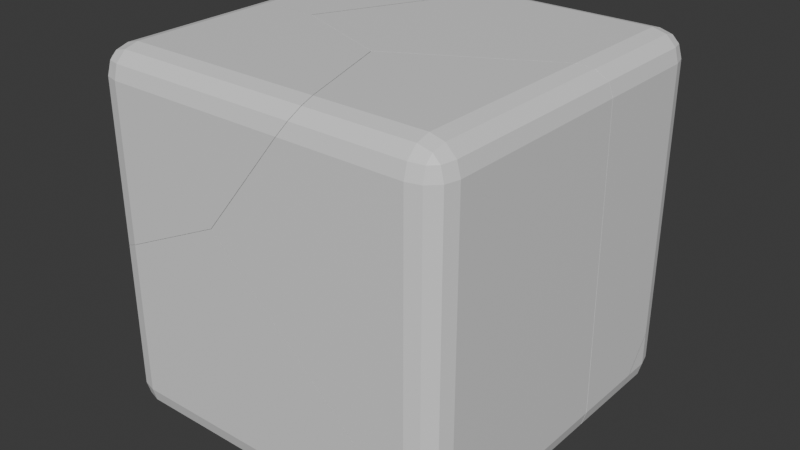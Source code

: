 # Source: box_broken.blend  (saved by Blender 4.1.23; exported with 4.5.12 LTS)
import bpy
from mathutils import Matrix  # noqa: F401  (used for matrix-valued properties, if any)

bpy.ops.wm.read_factory_settings(use_empty=True)
scene = bpy.context.scene
scene.name = 'Scene'

# ---- collections
col_collection = bpy.data.collections.new('Collection'); scene.collection.children.link(col_collection)

# ---- materials (node trees are filled in below, after node groups)
mat_material = bpy.data.materials.new('Material')
mat_material.alpha_threshold = 0.0
mat_material.use_transparent_shadow = False
mat_material.roughness = 0.5
mat_material.line_color = (0.0, 0.0, 0.0, 1.0)

# ---- material node trees
mat_material.use_nodes = True; mat_material.node_tree.nodes.clear()
_N = mat_material.node_tree.nodes; _L = mat_material.node_tree.links
n0 = _N.new('ShaderNodeOutputMaterial'); n0.name = 'Material Output'; n0.location = (300, 300)
n1 = _N.new('ShaderNodeBsdfPrincipled'); n1.name = 'Principled BSDF'; n1.location = (10, 300)
n1.inputs[3].default_value = 1.45
_L.new(n1.outputs[0], n0.inputs[0])
n0.is_active_output = True

# ---- world
world_world = bpy.data.worlds.new('World'); scene.world = world_world
world_world.use_nodes = True; world_world.node_tree.nodes.clear()
_N = world_world.node_tree.nodes; _L = world_world.node_tree.links
n0 = _N.new('ShaderNodeOutputWorld'); n0.name = 'World Output'; n0.location = (300, 300)
n1 = _N.new('ShaderNodeBackground'); n1.name = 'Background'; n1.location = (10, 300)
n1.inputs[0].default_value = (0.05088, 0.05088, 0.05088, 1.0)
_L.new(n1.outputs[0], n0.inputs[0])
n0.is_active_output = True
world_world.color = (0.05088, 0.05088, 0.05088)
world_world.use_sun_shadow = False
world_world.sun_shadow_jitter_overblur = 0.0

# ---- meshes
me_cube_cell_008 = bpy.data.meshes.new('Cube_cell.008')
me_cube_cell_008.from_pydata([(0.5433, 0.3761, 0.7935), (0.5433, 0.2261, 0.9435), (0.6933, 0.2261, 0.7935), (0.5433, 0.3561, 0.8684), (0.6182, 0.3561, 0.7935), (0.6151, 0.3366, 0.8652), (0.6182, 0.2261, 0.9234), (0.5433, 0.301, 0.9234), (0.6151, 0.2978, 0.904), (0.6733, 0.301, 0.7935), (0.6733, 0.2261, 0.8684), (0.6538, 0.2978, 0.8652), (-0.761, -1.175, 0.177), (0.2959, -0.5657, -1.057), (0.5433, -0.4277, -1.057), (0.6182, -0.3862, -1.036), (0.6933, -0.3749, 0.764), (0.6733, -0.3564, -0.9814), (0.6933, -0.3465, -0.9065), (0.2439, -0.5946, -1.057), (0.6733, -0.3878, 0.8684), (0.6933, -0.3753, 0.7935), (0.6182, -0.4193, 0.9234), (-1.307, -1.119, -0.08392), (-1.307, -1.095, -0.1443), (-0.04973, -0.6206, -1.057), (0.6733, 0.05633, -0.9814), (0.6182, 0.1023, -1.036), (0.6933, 0.08106, -0.9065), (0.5309, 0.2261, -1.057), (0.5433, 0.2063, -1.057), (0.6933, 0.2261, -0.7146), (0.6733, 0.301, -0.6576), (0.5433, 0.3761, -0.8318), (0.5078, 0.3761, -0.9065), (0.6182, 0.3561, -0.7006), (0.4933, 0.301, -1.036), (0.4848, 0.3561, -0.9814), (0.5433, -0.4613, 0.9435), (-0.2425, -0.8986, 0.9435), (-0.2746, 0.2261, -1.057), (-0.3249, 0.301, -1.036), (-1.287, 0.301, -0.4012), (-1.307, 0.2261, -0.3749), (-1.232, 0.3561, -0.4472), (-0.4228, 0.3561, -0.9814), (-0.5415, 0.3761, -0.9065), (-1.157, 0.3761, -0.5002), (-1.307, -0.6505, 0.6702), (-1.232, 0.3561, 0.5781), (-1.157, 0.3761, 0.605), (-0.4079, 0.2261, 0.9435), (-0.4207, 0.301, 0.9234), (-0.6999, 0.3761, 0.7935), (-0.5279, 0.3561, 0.8684), (-1.307, -0.6085, 0.7372), (-1.307, 0.2261, 0.5727), (-1.287, 0.301, 0.5662), (-0.8338, -0.6655, 0.9435), (0.2959, -0.5657, -1.057), (0.5433, -0.4277, -1.057), (0.6182, -0.3862, -1.036), (0.6733, -0.3564, -0.9814), (0.6933, -0.3749, 0.764), (0.6933, -0.3465, -0.9065), (0.6733, -0.3878, 0.8684), (0.6933, -0.3753, 0.7935), (0.6182, -0.4193, 0.9234), (0.6733, 0.05633, -0.9814), (0.6182, 0.1023, -1.036), (0.6933, 0.08106, -0.9065), (0.5309, 0.2261, -1.057), (0.5433, 0.2063, -1.057), (0.6933, 0.2261, -0.7146), (0.6733, 0.301, -0.6576), (0.5433, 0.3761, -0.8318), (0.5078, 0.3761, -0.9065), (0.6182, 0.3561, -0.7006), (0.4933, 0.301, -1.036), (0.4848, 0.3561, -0.9814), (0.5433, -0.4613, 0.9435), (-0.2425, -0.8986, 0.9435), (-0.04973, -0.6206, -1.057), (-0.2746, 0.2261, -1.057), (-1.307, -1.095, -0.1443), (-1.307, 0.2261, -0.3749), (-1.287, 0.301, -0.4012), (-1.232, 0.3561, -0.4472), (-0.3249, 0.301, -1.036), (-0.4228, 0.3561, -0.9814), (-0.5415, 0.3761, -0.9065), (-1.287, 0.301, 0.5662), (-1.232, 0.3561, 0.5781), (-1.157, 0.3761, 0.605), (-0.4079, 0.2261, 0.9435), (-0.4207, 0.301, 0.9234), (-0.5279, 0.3561, 0.8684), (-1.307, -0.6505, 0.6702), (-1.307, -0.6085, 0.7372), (-1.307, 0.2261, 0.5727), (-1.307, -1.119, -0.08392), (0.2439, -0.5946, -1.057), (-0.6999, 0.3761, 0.7935), (-0.8338, -0.6655, 0.9435), (-1.157, 0.3761, -0.5002)], [], [(63, 59, 60, 61, 62, 64), (82, 101, 12, 100, 84), (103, 98, 97, 12, 81), (71, 36, 37, 76, 75, 77, 74, 73, 70, 26, 69, 72), (87, 104, 90, 45, 41, 83, 82, 84, 85, 86), (97, 100, 12), (81, 12, 101, 59, 63, 66, 65, 67, 80), (14, 13, 19, 25, 40, 29, 30), (23, 48, 55, 99, 43, 24), (39, 38, 1, 94, 58), (31, 2, 21, 16, 18, 28), (0, 3, 5, 4), (3, 7, 8, 5), (1, 6, 8, 7), (6, 10, 11, 8), (2, 9, 11, 10), (9, 4, 5, 11), (5, 8, 11), (88, 78, 29, 40), (89, 79, 78, 88), (46, 34, 79, 89), (32, 9, 2, 31), (35, 4, 9, 32), (33, 0, 4, 35), (47, 44, 92, 93), (44, 42, 91, 92), (42, 43, 99, 91), (22, 6, 1, 38), (20, 10, 6, 22), (21, 2, 10, 20), (94, 1, 7, 95), (95, 7, 3, 96), (96, 3, 0, 102), (15, 14, 30, 27), (17, 15, 27, 68), (18, 17, 68, 28), (0, 33, 34, 46, 47, 93, 102), (56, 98, 103, 51, 52, 54, 53, 50, 49, 57)])
_k = set([(13, 14), (13, 19), (14, 15), (15, 17), (16, 18), (16, 21), (17, 18), (19, 25), (20, 21), (20, 22), (22, 38), (23, 24), (23, 48), (24, 43), (25, 40), (26, 69), (26, 70), (27, 30), (27, 68), (28, 31), (28, 68), (29, 30), (29, 78), (31, 32), (32, 35), (33, 34), (33, 35), (34, 79), (36, 37), (36, 71), (37, 76), (38, 39), (39, 58), (40, 88), (41, 45), (41, 83), (42, 43), (42, 44), (44, 47), (45, 90), (46, 47), (46, 89), (48, 55), (49, 50), (49, 57), (50, 53), (51, 52), (51, 103), (52, 54), (53, 54), (55, 99), (56, 57), (56, 98), (58, 94), (59, 60), (59, 101), (60, 61), (61, 62), (62, 64), (63, 64), (63, 66), (65, 66), (65, 67), (67, 80), (69, 72), (70, 73), (71, 72), (73, 74), (74, 77), (75, 76), (75, 77), (78, 79), (80, 81), (81, 103), (82, 83), (82, 101), (84, 85), (84, 100), (85, 86), (86, 87), (87, 104), (88, 89), (90, 104), (91, 92), (91, 99), (92, 93), (93, 102), (94, 95), (95, 96), (96, 102), (97, 98), (97, 100)])
me_cube_cell_008.attributes.new('sharp_edge', 'BOOLEAN', 'EDGE').data.foreach_set('value', [ (min(e.vertices), max(e.vertices)) in _k for e in me_cube_cell_008.edges])
_uv = me_cube_cell_008.uv_layers.new(name='UVMap')
_uv.uv.foreach_set('vector', [0.1093, 0.0, 0.9761, 0.0, 0.9761, 0.5396, 0.9665, 0.6934, 0.9403, 0.7872, 0.9046, 0.7953, 0.9503, 0.0, 0.9608, 0.9608, 0.0, 0.0, 0.9159, 0.0, 0.03645, 0.0, 0.8196, 0.8196, 0.07835, 0.07835, 1.0, 0.0839, 1.0, 1.0, 0.06102, 0.06102, 0.4132, 0.3474, 0.3094, 0.2173, 0.286, 0.1216, 0.3497, 0.08676, 0.448, 0.08668, 0.6551, 0.1214, 0.8074, 0.2169, 0.8627, 0.3471, 0.8625, 0.5991, 0.807, 0.6421, 0.6548, 0.5624, 0.4477, 0.3818, 0.9544, 0.1131, 0.9674, 0.1809, 0.9674, 0.7375, 0.9544, 0.8449, 0.9837, 0.9132, 0.88, 0.8296, 0.04971, 0.0, 0.9636, 0.0, 0.87, 0.04519, 0.9186, 0.06331, 0.0839, 0.0839, 1.0, 0.08414, 1.0, 1.0, 0.06102, 0.0, 1.0, 0.0, 1.0, 0.9608, 0.9761, 0.9761, 0.1093, 0.1093, 0.09822, 0.09337, 0.07933, 0.04704, 0.08403, 0.001162, 0.8867, 0.8254, 0.3563, 0.6005, 0.3253, 0.6177, 0.3188, 0.6213, 0.2821, 0.6246, 0.254, 0.5188, 0.3547, 0.5188, 0.3563, 0.5212, 0.4966, 0.0631, 0.5908, 0.1217, 0.5992, 0.1269, 0.5787, 0.2313, 0.4602, 0.2313, 0.489, 0.0661, 0.742, 0.6593, 0.6438, 0.6047, 0.6438, 0.5188, 0.7627, 0.5188, 0.8159, 0.6302, 0.4177, 0.5188, 0.6063, 0.5188, 0.6063, 0.5939, 0.6026, 0.5939, 0.3938, 0.5903, 0.3938, 0.5369, 0.6063, 0.4813, 0.6156, 0.4813, 0.6152, 0.4902, 0.6062, 0.4906, 0.6156, 0.4813, 0.625, 0.4812, 0.625, 0.4902, 0.6152, 0.4902, 0.6438, 0.5188, 0.6344, 0.5188, 0.6348, 0.5, 0.6438, 0.5, 0.6344, 0.5188, 0.6156, 0.5187, 0.6152, 0.5098, 0.6348, 0.5, 0.6063, 0.5188, 0.6062, 0.5094, 0.6152, 0.5098, 0.6156, 0.5187, 0.6062, 0.5094, 0.6062, 0.4906, 0.6152, 0.4902, 0.6152, 0.5098, 0.6152, 0.4902, 0.625, 0.4902, 0.6152, 0.4951, 0.2477, 0.5094, 0.35, 0.5094, 0.3547, 0.5188, 0.254, 0.5188, 0.2355, 0.5, 0.3489, 0.5, 0.35, 0.5094, 0.2477, 0.5094, 0.3938, 0.3456, 0.3938, 0.4768, 0.375, 0.4739, 0.375, 0.3605, 0.4249, 0.5094, 0.6062, 0.5094, 0.6063, 0.5188, 0.4177, 0.5188, 0.4195, 0.4906, 0.6062, 0.4906, 0.6062, 0.5094, 0.4249, 0.5094, 0.4031, 0.4813, 0.6063, 0.4813, 0.6062, 0.4906, 0.4195, 0.4906, 0.4445, 0.2688, 0.4512, 0.2594, 0.5793, 0.2594, 0.5827, 0.2688, 0.4512, 0.2594, 0.4569, 0.2406, 0.5778, 0.2406, 0.5793, 0.2594, 0.4569, 0.2406, 0.4602, 0.2313, 0.5787, 0.2313, 0.5778, 0.2406, 0.6344, 0.5994, 0.6344, 0.5188, 0.6438, 0.5188, 0.6438, 0.6047, 0.6156, 0.5955, 0.6156, 0.5187, 0.6344, 0.5188, 0.6344, 0.5994, 0.6063, 0.5939, 0.6063, 0.5188, 0.6156, 0.5187, 0.6156, 0.5955, 0.7627, 0.5188, 0.6438, 0.5188, 0.6438, 0.5, 0.7643, 0.5, 0.625, 0.3607, 0.625, 0.4812, 0.6156, 0.4813, 0.6156, 0.3473, 0.6156, 0.3473, 0.6156, 0.4813, 0.6063, 0.4813, 0.6063, 0.3259, 0.3656, 0.5953, 0.3563, 0.6005, 0.3563, 0.5212, 0.3656, 0.5342, 0.3844, 0.5916, 0.3656, 0.5953, 0.3656, 0.5342, 0.3844, 0.54, 0.3938, 0.5903, 0.3844, 0.5916, 0.3844, 0.54, 0.3938, 0.5369, 0.6063, 0.4813, 0.4031, 0.4813, 0.3938, 0.4768, 0.3938, 0.3456, 0.4445, 0.2688, 0.5827, 0.2688, 0.6063, 0.3259, 0.1889, 0.07874, 1.0, 0.07835, 1.0, 0.8196, 0.8959, 0.7146, 0.8542, 0.7407, 0.7398, 0.6761, 0.5841, 0.5385, 0.1924, 0.1468, 0.1364, 0.07262, 0.1138, 0.1102])
me_cube_cell_008.materials.append(mat_material)
me_cube_cell_008.update()
me_cube_cell_009 = bpy.data.meshes.new('Cube_cell.009')
me_cube_cell_009.from_pydata([(-0.05738, -0.04507, -0.1156), (-0.05738, 0.1049, 0.03441), (0.09262, -0.04507, 0.03441), (-0.05738, 0.02983, -0.09555), (0.01752, -0.04507, -0.09555), (0.01435, 0.02666, -0.07608), (0.01752, 0.08489, 0.03441), (-0.05738, 0.08489, -0.04049), (0.01435, 0.06542, -0.03732), (0.07258, -0.04507, -0.04049), (0.07258, 0.02983, 0.03441), (0.05311, 0.02666, -0.03732), (0.07258, -0.2106, -0.04049), (0.01752, -0.1647, -0.09555), (0.09262, -0.1858, 0.03441), (-0.0673, -0.04507, -0.1156), (-0.05738, -0.06084, -0.1156), (0.09262, -0.04507, 0.2203), (0.07258, 0.02983, 0.2772), (-0.05738, 0.1049, 0.1034), (-0.09025, 0.1049, 0.03441), (0.01752, 0.08489, 0.2343), (-0.1049, 0.02983, -0.09555), (-0.1133, 0.08489, -0.04049), (-0.05738, 0.1049, 0.1034), (0.01752, 0.08489, 0.2343), (0.07258, -0.2106, -0.04049), (0.01752, -0.1647, -0.09555), (0.09262, -0.1858, 0.03441), (-0.0673, -0.04507, -0.1156), (-0.05738, -0.06084, -0.1156), (0.09262, -0.04507, 0.2203), (0.07258, 0.02983, 0.2772), (-0.09025, 0.1049, 0.03441), (-0.1049, 0.02983, -0.09555), (-0.1133, 0.08489, -0.04049)], [], [(34, 15, 30, 27, 12, 28, 31, 32, 25, 24, 33, 35), (16, 29, 0), (14, 2, 17), (0, 3, 5, 4), (3, 7, 8, 5), (1, 6, 8, 7), (6, 10, 11, 8), (2, 9, 11, 10), (9, 4, 5, 11), (8, 11, 5), (22, 3, 0, 29), (23, 7, 3, 22), (20, 1, 7, 23), (17, 2, 10, 18), (10, 6, 21, 18), (6, 1, 19, 21), (4, 13, 16, 0), (9, 26, 13, 4), (9, 2, 14, 26), (1, 20, 19)])
_k = set([(12, 27), (12, 28), (13, 16), (13, 26), (14, 17), (14, 26), (15, 30), (15, 34), (16, 29), (17, 18), (18, 21), (19, 20), (19, 21), (20, 23), (22, 23), (22, 29), (24, 25), (24, 33), (25, 32), (27, 30), (28, 31), (31, 32), (33, 35), (34, 35)])
me_cube_cell_009.attributes.new('sharp_edge', 'BOOLEAN', 'EDGE').data.foreach_set('value', [ (min(e.vertices), max(e.vertices)) in _k for e in me_cube_cell_009.edges])
_uv = me_cube_cell_009.uv_layers.new(name='UVMap')
_uv.uv.foreach_set('vector', [0.9067, 0.2192, 0.9332, 0.3501, 0.9332, 0.3777, 0.9067, 0.5592, 0.8338, 0.6393, 0.7347, 0.5959, 0.4888, 0.3501, 0.4135, 0.2193, 0.4702, 0.1231, 0.6434, 0.08804, 0.7347, 0.08803, 0.8338, 0.123, 0.3563, 0.5207, 0.355, 0.5188, 0.3563, 0.5188, 0.3938, 0.5363, 0.3938, 0.5188, 0.417, 0.5188, 0.3563, 0.5188, 0.3562, 0.5094, 0.3652, 0.5098, 0.3656, 0.5187, 0.3562, 0.5094, 0.3563, 0.5, 0.3652, 0.5, 0.3652, 0.5098, 0.3938, 0.4813, 0.3938, 0.4906, 0.375, 0.4902, 0.375, 0.4812, 0.3938, 0.4906, 0.3937, 0.5094, 0.3848, 0.5098, 0.375, 0.4902, 0.3938, 0.5188, 0.3844, 0.5188, 0.3848, 0.5098, 0.3937, 0.5094, 0.3844, 0.5188, 0.3656, 0.5187, 0.3652, 0.5098, 0.3848, 0.5098, 0.3652, 0.5, 0.3701, 0.5098, 0.3652, 0.5098, 0.3503, 0.5094, 0.3562, 0.5094, 0.3563, 0.5188, 0.355, 0.5188, 0.3493, 0.5, 0.3563, 0.5, 0.3562, 0.5094, 0.3503, 0.5094, 0.3938, 0.4771, 0.3938, 0.4813, 0.375, 0.4812, 0.375, 0.4743, 0.417, 0.5188, 0.3938, 0.5188, 0.3937, 0.5094, 0.4241, 0.5094, 0.3937, 0.5094, 0.3938, 0.4906, 0.4187, 0.4906, 0.4241, 0.5094, 0.3938, 0.4906, 0.3938, 0.4813, 0.4024, 0.4813, 0.4187, 0.4906, 0.3656, 0.5187, 0.3656, 0.5337, 0.3563, 0.5207, 0.3563, 0.5188, 0.3844, 0.5188, 0.3844, 0.5394, 0.3656, 0.5337, 0.3656, 0.5187, 0.3844, 0.5188, 0.3938, 0.5188, 0.3937, 0.5363, 0.3844, 0.5394, 0.3938, 0.4813, 0.3938, 0.4771, 0.4024, 0.4813])
me_cube_cell_009.materials.append(mat_material)
me_cube_cell_009.update()
me_cube_cell_001 = bpy.data.meshes.new('Cube_cell.001')
me_cube_cell_001.from_pydata([(-1.206, 0.08742, 0.1459), (0.2466, -0.2101, 0.762), (0.09664, -0.2101, 0.912), (0.09664, -0.3601, 0.762), (0.2266, -0.2101, 0.8369), (0.2266, -0.285, 0.762), (0.2071, -0.2818, 0.8337), (0.09664, -0.285, 0.892), (0.1715, -0.2101, 0.892), (0.1684, -0.2818, 0.8725), (0.1715, -0.3401, 0.762), (0.09664, -0.3401, 0.8369), (0.1684, -0.3206, 0.8337), (0.2466, -0.2101, -0.938), (0.2266, -0.285, -0.938), (0.2266, -0.2101, -1.013), (0.1715, -0.3401, -0.9159), (0.1868, -0.3248, -0.938), (0.09664, -0.3601, -0.8359), (-0.7605, -0.3601, -0.03882), (0.2011, -0.1555, -1.038), (0.2139, -0.2829, -0.9847), (0.2155, -0.2667, -0.9946), (0.2156, -0.2101, -1.024), (0.2187, -0.2393, -1.012), (-1.016, -0.3601, 0.1991), (-0.1998, 0.6681, -1.088), (0.09664, 0.1305, -1.088), (0.1715, -0.0444, -1.068), (0.09664, 0.8332, -1.088), (0.1715, 0.8745, -1.068), (0.2266, 0.9043, -1.013), (0.2466, 0.9143, -0.938), (0.2266, 0.8745, 0.8369), (0.2466, 0.8868, 0.762), (0.1693, 0.8416, 0.8926), (0.09664, 0.8008, 0.912), (-0.6873, 0.3635, 0.912), (-0.4897, -0.285, 0.892), (-0.4984, -0.2101, 0.912), (-0.5684, -0.3601, 0.762), (-0.5154, -0.3401, 0.8369), (0.09664, 0.8008, 0.912), (-0.6873, 0.3635, 0.912), (0.1715, -0.3401, -0.9159), (0.1868, -0.3248, -0.938), (0.09664, -0.3601, -0.8359), (-0.7605, -0.3601, -0.03882), (0.2139, -0.2829, -0.9847), (0.2155, -0.2667, -0.9946), (0.2011, -0.1555, -1.038), (0.2156, -0.2101, -1.024), (0.2187, -0.2393, -1.012), (-1.016, -0.3601, 0.1991), (-0.1998, 0.6681, -1.088), (0.09664, 0.1305, -1.088), (0.1715, -0.0444, -1.068), (0.2266, 0.8745, 0.8369), (0.1693, 0.8416, 0.8926), (0.09664, 0.8332, -1.088), (0.1715, 0.8745, -1.068), (0.2266, 0.9043, -1.013), (0.2466, 0.9143, -0.938), (0.2466, 0.8868, 0.762), (-0.4897, -0.285, 0.892), (-0.4984, -0.2101, 0.912), (-0.5684, -0.3601, 0.762), (-0.5154, -0.3401, 0.8369)], [], [(46, 47, 50, 51, 52, 49, 48, 45, 16), (67, 64, 65, 43, 0, 53, 66), (58, 0, 43, 42), (58, 57, 63, 62, 61, 60, 59, 26, 0), (55, 54, 29), (25, 19, 18, 3, 40), (37, 39, 2, 36), (34, 1, 13, 32), (1, 4, 6, 5), (4, 8, 9, 6), (2, 7, 9, 8), (7, 11, 12, 9), (3, 10, 12, 11), (10, 5, 6, 12), (6, 9, 12), (24, 15, 13, 14, 21, 22), (21, 14, 17), (23, 15, 24), (44, 10, 3, 18), (17, 14, 5, 10, 44), (5, 14, 13, 1), (38, 7, 2, 39), (38, 41, 11, 7), (3, 11, 41, 40), (36, 2, 8, 35), (35, 8, 4, 33), (4, 1, 34, 33), (56, 55, 29, 30), (15, 23, 20, 56, 30, 31), (32, 13, 15, 31), (28, 50, 47, 53, 0, 26, 27)])
_k = set([(16, 45), (16, 46), (17, 21), (17, 44), (18, 19), (18, 44), (19, 25), (20, 23), (20, 56), (21, 22), (22, 24), (23, 24), (25, 40), (26, 27), (26, 59), (27, 28), (28, 50), (29, 30), (29, 54), (30, 31), (31, 32), (32, 34), (33, 34), (33, 35), (35, 36), (36, 37), (37, 39), (38, 39), (38, 41), (40, 41), (42, 43), (42, 58), (43, 65), (45, 48), (46, 47), (47, 53), (48, 49), (49, 52), (50, 51), (51, 52), (53, 66), (54, 55), (55, 56), (57, 58), (57, 63), (59, 60), (60, 61), (61, 62), (62, 63), (64, 65), (64, 67), (66, 67)])
me_cube_cell_001.attributes.new('sharp_edge', 'BOOLEAN', 'EDGE').data.foreach_set('value', [ (min(e.vertices), max(e.vertices)) in _k for e in me_cube_cell_001.edges])
_uv = me_cube_cell_001.uv_layers.new(name='UVMap')
_uv.uv.foreach_set('vector', [0.845, 0.6624, 0.1817, 0.0, 0.9262, 0.0, 0.9374, 0.2096, 0.9397, 0.3181, 0.9371, 0.4149, 0.9359, 0.4728, 0.9149, 0.6038, 0.903, 0.6475, 0.8589, 0.8452, 0.8959, 0.8097, 0.7858, 0.7243, 0.06072, 0.0, 0.0, 0.0, 0.8996, 0.0, 0.8992, 0.7432, 0.9154, 0.9154, 0.0, 0.0, 0.9393, 0.0, 0.9392, 0.8251, 0.999, 0.9162, 0.9531, 0.9209, 0.9068, 0.9019, 0.8899, 0.7948, 0.846, 0.7866, 0.7253, 0.6921, 0.5611, 0.5375, 0.03861, 0.0, 1.0, 0.0, 0.3562, 0.6887, 0.3192, 0.6215, 0.3563, 0.6008, 0.5359, 0.9079, 0.5061, 0.8759, 0.4065, 0.7688, 0.6063, 0.7688, 0.6063, 0.8519, 0.7417, 0.6595, 0.7181, 0.7313, 0.6438, 0.7313, 0.6438, 0.6049, 0.6063, 0.5941, 0.6063, 0.7313, 0.3938, 0.7313, 0.3938, 0.5907, 0.6063, 0.7313, 0.6156, 0.7313, 0.6152, 0.7402, 0.6062, 0.7406, 0.6156, 0.7313, 0.6344, 0.7312, 0.6348, 0.75, 0.6152, 0.7402, 0.6438, 0.7313, 0.6438, 0.75, 0.6348, 0.75, 0.6344, 0.7312, 0.625, 0.7688, 0.6156, 0.7688, 0.6152, 0.7598, 0.625, 0.7598, 0.6063, 0.7688, 0.6062, 0.7594, 0.6152, 0.7598, 0.6156, 0.7688, 0.6062, 0.7594, 0.6062, 0.7406, 0.6152, 0.7402, 0.6152, 0.7598, 0.6152, 0.7549, 0.625, 0.7598, 0.6152, 0.7598, 0.3845, 0.7349, 0.3844, 0.7312, 0.3938, 0.7313, 0.3938, 0.7406, 0.3879, 0.7404, 0.3867, 0.7383, 0.3879, 0.7404, 0.3938, 0.7406, 0.3937, 0.7542, 0.3807, 0.7312, 0.3844, 0.7312, 0.3845, 0.7349, 0.3965, 0.7594, 0.6062, 0.7594, 0.6063, 0.7688, 0.4065, 0.7688, 0.3938, 0.7542, 0.3938, 0.7406, 0.6062, 0.7406, 0.6062, 0.7594, 0.3965, 0.7594, 0.6062, 0.7406, 0.3938, 0.7406, 0.3938, 0.7313, 0.6063, 0.7313, 0.717, 0.75, 0.6438, 0.75, 0.6438, 0.7313, 0.7181, 0.7313, 0.625, 0.842, 0.6156, 0.8453, 0.6156, 0.7688, 0.625, 0.7688, 0.6063, 0.7688, 0.6156, 0.7688, 0.6156, 0.8453, 0.6063, 0.8519, 0.6438, 0.6049, 0.6438, 0.7313, 0.6344, 0.7312, 0.6347, 0.5998, 0.6344, 0.5996, 0.6344, 0.7312, 0.6156, 0.7313, 0.6156, 0.5957, 0.6156, 0.7313, 0.6063, 0.7313, 0.6063, 0.5941, 0.6156, 0.5957, 0.3656, 0.7105, 0.3563, 0.6887, 0.3563, 0.6008, 0.3656, 0.5957, 0.3844, 0.7312, 0.3807, 0.7313, 0.3757, 0.7244, 0.3656, 0.7105, 0.3656, 0.5957, 0.3844, 0.5919, 0.3938, 0.5907, 0.3938, 0.7313, 0.3844, 0.7312, 0.3844, 0.5919, 0.9458, 0.8505, 0.9262, 0.9262, 0.1817, 0.1817, 0.1004, 0.0, 0.0, 0.0, 0.9614, 0.0, 0.9614, 0.6504])
me_cube_cell_001.materials.append(mat_material)
me_cube_cell_001.update()
me_cube_cell_002 = bpy.data.meshes.new('Cube_cell.002')
me_cube_cell_002.from_pydata([(-0.3729, 0.2355, 0.9338), (0.9314, -0.2117, -0.1486), (0.9314, -0.0617, -0.2986), (1.042, -0.1334, -0.2203), (0.9314, -0.1917, -0.2235), (1.006, -0.1917, -0.1486), (1.003, -0.1722, -0.2203), (1.006, -0.0617, -0.2785), (0.9314, -0.1366, -0.2785), (1.003, -0.1334, -0.2591), (-0.7686, -0.0617, -0.2986), (-0.7686, -0.2117, -0.1486), (-0.9186, -0.0617, -0.1486), (-0.7686, -0.1366, -0.2785), (-0.8435, -0.0617, -0.2785), (-0.8403, -0.1334, -0.2591), (-0.8435, -0.1917, -0.1486), (-0.7686, -0.1917, -0.2235), (-0.8403, -0.1722, -0.2203), (-0.8986, -0.0617, -0.2235), (-0.8986, -0.1366, -0.1486), (-0.8791, -0.1334, -0.2203), (-0.8986, 0.1115, -0.2235), (-0.9186, 0.1194, -0.1486), (-0.9186, 0.3146, 0.6124), (-0.8435, 0.1284, -0.2785), (0.3361, 0.7891, -0.2986), (-0.7686, 0.1656, -0.2986), (-0.9186, 0.3123, 0.6183), (0.5902, 0.8122, -0.2986), (-0.9186, 0.2907, 0.6725), (0.6319, 0.8159, -0.2986), (0.6416, 0.7984, -0.2986), (-0.1828, -0.2117, 0.9873), (-0.1235, -0.2117, 0.9321), (0.07891, -0.2117, 0.7437), (1.035, -0.01201, -0.2494), (1.006, 0.09778, -0.2785), (0.9314, 0.2727, -0.2986), (1.006, -0.1917, -0.1303), (1.019, -0.179, -0.1486), (0.9314, -0.2117, -0.05028), (1.049, -0.12, -0.2069), (1.052, -0.0958, -0.222), (1.048, -0.1344, -0.1983), (1.049, -0.0617, -0.2362), (-0.9186, -0.0617, 0.6452), (-0.8986, -0.1366, 0.6491), (-0.8623, -0.1729, 0.664), (-0.8435, -0.1917, 0.6714), (-0.7686, -0.2117, 0.7057), (1.035, -0.01201, -0.2494), (1.049, -0.0617, -0.2362), (1.006, -0.1917, -0.1303), (0.9314, -0.2117, -0.05028), (-0.8986, 0.1115, -0.2235), (-0.9186, 0.1194, -0.1486), (-0.9186, 0.3146, 0.6124), (-0.8435, 0.1284, -0.2785), (0.3361, 0.7891, -0.2986), (-0.7686, 0.1656, -0.2986), (-0.9186, 0.3123, 0.6183), (0.5902, 0.8122, -0.2986), (-0.9186, 0.2907, 0.6725), (0.6319, 0.8159, -0.2986), (0.6416, 0.7984, -0.2986), (-0.1235, -0.2117, 0.9321), (0.07891, -0.2117, 0.7437), (1.006, 0.09778, -0.2785), (0.9314, 0.2727, -0.2986), (1.019, -0.179, -0.1486), (1.049, -0.12, -0.2069), (1.052, -0.0958, -0.222), (1.048, -0.1344, -0.1983), (-0.9186, -0.0617, 0.6452), (-0.8986, -0.1366, 0.6491), (-0.8623, -0.1729, 0.664), (-0.8435, -0.1917, 0.6714), (-0.1828, -0.2117, 0.9873), (-0.7686, -0.2117, 0.7057)], [], [(56, 57, 59, 60, 58, 22), (59, 57, 61, 62), (63, 0, 64, 62, 61), (65, 64, 0, 78, 66), (65, 66, 67, 51, 68, 69), (73, 71, 72, 52, 51, 67, 54, 53, 70), (76, 0, 63, 74, 75), (78, 0, 76, 77, 79), (2, 10, 27, 26, 29, 31, 32, 38), (12, 46, 30, 28, 24, 23), (50, 11, 1, 41, 35, 34, 33), (3, 43, 42, 44), (40, 5, 6, 3, 44), (1, 4, 6, 5), (4, 8, 9, 6), (2, 7, 9, 8), (7, 45, 43, 3, 9), (9, 3, 6), (10, 13, 15, 14), (13, 17, 18, 15), (11, 16, 18, 17), (16, 20, 21, 18), (12, 19, 21, 20), (19, 14, 15, 21), (15, 18, 21), (10, 14, 25, 27), (14, 19, 55, 25), (12, 23, 55, 19), (49, 16, 11, 50), (47, 20, 16, 49, 48), (12, 20, 47, 46), (41, 1, 5, 39), (39, 5, 40), (10, 2, 8, 13), (13, 8, 4, 17), (17, 4, 1, 11), (7, 2, 38, 37), (36, 45, 7, 37)])
_k = set([(22, 56), (22, 58), (23, 24), (23, 55), (24, 28), (25, 27), (25, 55), (26, 27), (26, 29), (28, 30), (29, 31), (30, 46), (31, 32), (32, 38), (33, 34), (33, 50), (34, 35), (35, 41), (36, 37), (36, 45), (37, 38), (39, 40), (39, 41), (40, 44), (42, 43), (42, 44), (43, 45), (46, 47), (47, 48), (48, 49), (49, 50), (51, 52), (51, 68), (52, 72), (53, 54), (53, 70), (54, 67), (56, 57), (57, 61), (58, 60), (59, 60), (59, 62), (61, 63), (62, 64), (63, 74), (64, 65), (65, 69), (66, 67), (66, 78), (68, 69), (70, 73), (71, 72), (71, 73), (74, 75), (75, 76), (76, 77), (77, 79), (78, 79)])
me_cube_cell_002.attributes.new('sharp_edge', 'BOOLEAN', 'EDGE').data.foreach_set('value', [ (min(e.vertices), max(e.vertices)) in _k for e in me_cube_cell_002.edges])
_uv = me_cube_cell_002.uv_layers.new(name='UVMap')
_uv.uv.foreach_set('vector', [0.2367, 0.03625, 1.0, 0.0363, 1.0, 0.9495, 0.1955, 0.1454, 0.1611, 0.09091, 0.1762, 0.05083, 0.9495, 0.9495, 0.0363, 0.0363, 0.03039, 0.0, 0.9497, 0.0, 0.08374, 0.0, 1.0, 0.0, 1.0, 0.9608, 0.9497, 0.9497, 0.03039, 0.03039, 1.0, 0.9626, 0.9608, 0.9608, 0.0, 0.0, 0.8991, 0.0, 1.0, 0.04557, 0.9626, 0.9626, 0.04557, 0.04557, 0.186, 0.0, 0.9258, 0.0, 0.9476, 0.125, 0.9625, 0.3304, 0.9356, 0.4718, 0.9366, 0.525, 0.9388, 0.615, 0.9361, 0.7415, 0.9258, 0.9258, 0.186, 0.186, 0.8455, 0.1851, 0.9035, 0.2594, 0.9133, 0.3064, 0.1789, 0.0, 1.0, 0.0, 1.0, 0.9163, 0.368, 0.2838, 0.2374, 0.1194, 1.0, 0.1009, 1.0, 1.0, 0.1789, 0.1789, 0.1923, 0.1411, 0.2745, 0.1009, 0.3563, 0.7313, 0.1438, 0.7313, 0.1438, 0.7028, 0.2818, 0.6249, 0.3136, 0.622, 0.3188, 0.6215, 0.32, 0.6237, 0.3563, 0.6895, 0.3938, 0.01875, 0.493, 0.01875, 0.4964, 0.0628, 0.4896, 0.0655, 0.4889, 0.06579, 0.3938, 0.04138, 0.5005, 0.9813, 0.3938, 0.9813, 0.3938, 0.7688, 0.406, 0.7688, 0.5053, 0.8753, 0.5288, 0.9006, 0.5357, 0.908, 0.3848, 0.7402, 0.3846, 0.7355, 0.3865, 0.7385, 0.3875, 0.7403, 0.3938, 0.7551, 0.3937, 0.7594, 0.375, 0.7598, 0.3848, 0.7402, 0.3875, 0.7403, 0.3938, 0.7688, 0.375, 0.7688, 0.375, 0.7598, 0.3937, 0.7594, 0.3563, 0.75, 0.3562, 0.7406, 0.3652, 0.7402, 0.3652, 0.75, 0.3563, 0.7313, 0.3656, 0.7313, 0.3652, 0.7402, 0.3562, 0.7406, 0.3656, 0.7313, 0.3801, 0.7313, 0.3846, 0.7355, 0.3848, 0.7402, 0.3652, 0.7402, 0.3652, 0.7402, 0.3701, 0.7402, 0.3652, 0.75, 0.1438, 0.7313, 0.1437, 0.7406, 0.1348, 0.7402, 0.1344, 0.7312, 0.1437, 0.7406, 0.1437, 0.75, 0.1348, 0.75, 0.1348, 0.7402, 0.3938, 0.9813, 0.3938, 1.0, 0.375, 0.9902, 0.375, 0.9812, 0.3938, 0.0, 0.3937, 0.009387, 0.375, 0.009784, 0.375, 0.0, 0.3938, 0.01875, 0.375, 0.01875, 0.375, 0.009784, 0.3937, 0.009387, 0.125, 0.7313, 0.1344, 0.7312, 0.1348, 0.7402, 0.125, 0.7402, 0.1348, 0.7402, 0.1348, 0.75, 0.125, 0.7402, 0.1438, 0.7313, 0.1344, 0.7312, 0.1344, 0.7075, 0.1438, 0.7028, 0.1344, 0.7312, 0.125, 0.7313, 0.125, 0.7096, 0.1344, 0.7075, 0.3938, 0.01875, 0.3938, 0.04138, 0.375, 0.04039, 0.375, 0.01875, 0.4962, 1.0, 0.3938, 1.0, 0.3938, 0.9813, 0.5005, 0.9813, 0.4935, 0.009387, 0.3937, 0.009387, 0.3938, 0.0, 0.4962, 0.0, 0.4953, 0.003205, 0.3938, 0.01875, 0.3937, 0.009387, 0.4935, 0.009387, 0.493, 0.01875, 0.406, 0.7688, 0.3938, 0.7688, 0.3937, 0.7594, 0.396, 0.7594, 0.396, 0.7594, 0.3937, 0.7594, 0.3938, 0.7551, 0.1438, 0.7313, 0.3563, 0.7313, 0.3562, 0.7406, 0.1437, 0.7406, 0.1437, 0.7406, 0.3562, 0.7406, 0.3563, 0.75, 0.1437, 0.75, 0.375, 0.9812, 0.375, 0.7688, 0.3938, 0.7688, 0.3938, 0.9813, 0.3656, 0.7313, 0.3563, 0.7313, 0.3563, 0.6895, 0.3656, 0.7113, 0.3756, 0.725, 0.3801, 0.7312, 0.3656, 0.7313, 0.3656, 0.7113])
me_cube_cell_002.materials.append(mat_material)
me_cube_cell_002.update()
me_cube_cell_003 = bpy.data.meshes.new('Cube_cell.003')
me_cube_cell_003.from_pydata([(-0.07178, 0.285, -0.03425), (-0.2218, 0.135, -0.03425), (-0.07178, 0.135, 0.1158), (-0.1467, 0.265, -0.03425), (-0.07178, 0.265, 0.04066), (-0.1435, 0.2455, 0.03749), (-0.2017, 0.135, 0.04066), (-0.2017, 0.2099, -0.03425), (-0.1823, 0.2067, 0.03749), (-0.07178, 0.2099, 0.09571), (-0.1467, 0.135, 0.09571), (-0.1435, 0.2067, 0.07625), (-0.2017, 0.2099, -0.2591), (-0.2218, 0.135, -0.2526), (-0.1467, 0.265, -0.2472), (0.6709, 0.1426, 0.1137), (0.6592, 0.2099, 0.09571), (0.3796, 0.285, -0.03425), (0.5518, 0.265, 0.04066), (-0.07178, 0.285, -0.2202), (0.2471, -0.7559, 0.1158), (-0.2218, -0.6994, -0.08884), (0.6722, 0.135, 0.1158), (-0.2218, -0.7092, -0.03425), (-0.2017, -0.7235, 0.04066), (-0.1467, -0.7357, 0.09571), (-0.07178, -0.7424, 0.1158), (-0.2017, 0.2099, -0.2591), (-0.1467, 0.265, -0.2472), (0.6709, 0.1426, 0.1137), (0.6592, 0.2099, 0.09571), (0.3796, 0.285, -0.03425), (0.5518, 0.265, 0.04066), (-0.07178, 0.285, -0.2202), (0.2471, -0.7559, 0.1158), (0.6722, 0.135, 0.1158), (-0.2218, -0.6994, -0.08884), (-0.2218, -0.7092, -0.03425), (-0.2017, -0.7235, 0.04066), (-0.1467, -0.7357, 0.09571), (-0.07178, -0.7424, 0.1158), (-0.2218, 0.135, -0.2526)], [], [(39, 38, 23, 36, 34, 40), (41, 21, 37, 1), (20, 35, 2, 26), (0, 3, 5, 4), (3, 7, 8, 5), (1, 6, 8, 7), (6, 10, 11, 8), (2, 9, 11, 10), (9, 4, 5, 11), (8, 11, 5), (28, 3, 0, 33), (27, 7, 3, 28), (7, 27, 41, 1), (26, 2, 10, 25), (25, 10, 6, 24), (24, 6, 1, 37), (9, 2, 35, 29, 30), (4, 9, 30, 32), (4, 32, 31, 0), (31, 33, 0), (34, 36, 13, 12, 14, 19, 17, 18, 16, 15, 22)])
_k = set([(12, 13), (12, 14), (13, 36), (14, 19), (15, 16), (15, 22), (16, 18), (17, 18), (17, 19), (20, 26), (20, 35), (21, 37), (21, 41), (22, 34), (23, 36), (23, 38), (24, 25), (24, 37), (25, 26), (27, 28), (27, 41), (28, 33), (29, 30), (29, 35), (30, 32), (31, 32), (31, 33), (34, 40), (38, 39), (39, 40)])
me_cube_cell_003.attributes.new('sharp_edge', 'BOOLEAN', 'EDGE').data.foreach_set('value', [ (min(e.vertices), max(e.vertices)) in _k for e in me_cube_cell_003.edges])
_uv = me_cube_cell_003.uv_layers.new(name='UVMap')
_uv.uv.foreach_set('vector', [0.8026, 0.2529, 0.8896, 0.4523, 0.9213, 0.7236, 0.9214, 0.9214, 0.1803, 0.1803, 0.6842, 0.1803, 0.579, 0.2313, 0.5994, 0.127, 0.6063, 0.1257, 0.6063, 0.2313, 0.8164, 0.6301, 0.7633, 0.5188, 0.8563, 0.5188, 0.8563, 0.6284, 0.6063, 0.2688, 0.6062, 0.2594, 0.6152, 0.2598, 0.6156, 0.2688, 0.6062, 0.2594, 0.6062, 0.2406, 0.6152, 0.2402, 0.6152, 0.2598, 0.6063, 0.2313, 0.6156, 0.2313, 0.6152, 0.2402, 0.6062, 0.2406, 0.6156, 0.2313, 0.625, 0.2313, 0.625, 0.2402, 0.6152, 0.2402, 0.8563, 0.5188, 0.8562, 0.5, 0.875, 0.5098, 0.875, 0.5188, 0.625, 0.2688, 0.6156, 0.2688, 0.6152, 0.2598, 0.625, 0.25, 0.6152, 0.2402, 0.625, 0.2402, 0.6152, 0.2451, 0.5796, 0.2594, 0.6062, 0.2594, 0.6063, 0.2688, 0.583, 0.2688, 0.5781, 0.2406, 0.6062, 0.2406, 0.6062, 0.2594, 0.5796, 0.2594, 0.6062, 0.2406, 0.5781, 0.2406, 0.579, 0.2313, 0.6063, 0.2313, 0.8563, 0.6284, 0.8563, 0.5188, 0.875, 0.5188, 0.875, 0.6276, 0.625, 0.1224, 0.625, 0.2313, 0.6156, 0.2313, 0.6156, 0.1239, 0.6156, 0.1239, 0.6156, 0.2313, 0.6063, 0.2313, 0.6063, 0.1257, 0.8562, 0.5, 0.8563, 0.5188, 0.7633, 0.5188, 0.7634, 0.5169, 0.7649, 0.5, 0.6156, 0.2688, 0.625, 0.2688, 0.625, 0.3601, 0.6156, 0.3467, 0.6156, 0.2688, 0.6156, 0.3467, 0.6063, 0.3252, 0.6063, 0.2688, 0.6063, 0.3252, 0.583, 0.2688, 0.6063, 0.2688, 0.1803, 0.0, 0.9214, 0.0, 0.9569, 0.7621, 0.9396, 0.8176, 0.8921, 0.8236, 0.8275, 0.7785, 0.4385, 0.3894, 0.29, 0.2215, 0.1974, 0.07545, 1.0, 0.8126, 0.9863, 0.8062])
me_cube_cell_003.materials.append(mat_material)
me_cube_cell_003.update()
me_cube_cell_004 = bpy.data.meshes.new('Cube_cell.004')
me_cube_cell_004.from_pydata([(-0.2721, 0.2437, -0.03164), (-0.1221, 0.3937, -0.03164), (-0.1221, 0.2437, -0.1816), (-0.2521, 0.3186, -0.03164), (-0.2521, 0.2437, -0.1065), (-0.2326, 0.3154, -0.1034), (-0.1221, 0.3737, -0.1065), (-0.197, 0.3737, -0.03164), (-0.1939, 0.3542, -0.1034), (-0.197, 0.2437, -0.1616), (-0.1221, 0.3186, -0.1616), (-0.1939, 0.3154, -0.1421), (-0.2521, 0.3186, 0.4707), (-0.2721, 0.2437, 0.497), (-0.197, 0.3737, 0.4248), (0.6947, 0.3255, -0.1547), (0.6089, 0.3737, -0.1065), (0.4899, 0.3937, -0.03164), (-0.1221, 0.3937, 0.3719), (-0.2721, -1.078, 0.7281), (0.9806, -0.604, -0.1816), (0.757, 0.2437, -0.1816), (0.7069, 0.3186, -0.1616), (-0.2521, -1.28, -0.1065), (-0.2721, -1.272, -0.03164), (-0.197, -1.263, -0.1616), (-0.1221, -1.226, -0.1816), (-0.2521, 0.3186, 0.4707), (-0.2721, 0.2437, 0.497), (-0.197, 0.3737, 0.4248), (0.6947, 0.3255, -0.1547), (0.6089, 0.3737, -0.1065), (0.4899, 0.3937, -0.03164), (-0.1221, 0.3937, 0.3719), (0.9806, -0.604, -0.1816), (0.757, 0.2437, -0.1816), (0.7069, 0.3186, -0.1616), (-0.2721, -1.078, 0.7281), (-0.2721, -1.272, -0.03164), (-0.2521, -1.28, -0.1065), (-0.197, -1.263, -0.1616), (-0.1221, -1.226, -0.1816)], [], [(34, 37, 38, 39, 40, 26), (41, 2, 35, 20), (19, 28, 0, 24), (0, 3, 5, 4), (3, 7, 8, 5), (1, 6, 8, 7), (6, 10, 11, 8), (2, 9, 11, 10), (9, 4, 5, 11), (5, 8, 11), (25, 9, 2, 41), (23, 4, 9, 25), (24, 0, 4, 23), (35, 2, 10, 36), (36, 10, 6, 31, 30), (31, 6, 1, 32), (1, 7, 29, 33), (7, 3, 27, 29), (3, 0, 28, 27), (32, 1, 33), (22, 15, 16, 17, 18, 14, 12, 13, 37, 34, 21)])
_k = set([(12, 13), (12, 14), (13, 37), (14, 18), (15, 16), (15, 22), (16, 17), (17, 18), (19, 24), (19, 28), (20, 35), (20, 41), (21, 22), (21, 34), (23, 24), (23, 25), (25, 41), (26, 34), (26, 40), (27, 28), (27, 29), (29, 33), (30, 31), (30, 36), (31, 32), (32, 33), (35, 36), (37, 38), (38, 39), (39, 40)])
me_cube_cell_004.attributes.new('sharp_edge', 'BOOLEAN', 'EDGE').data.foreach_set('value', [ (min(e.vertices), max(e.vertices)) in _k for e in me_cube_cell_004.edges])
_uv = me_cube_cell_004.uv_layers.new(name='UVMap')
_uv.uv.foreach_set('vector', [0.0506, 0.0, 0.9638, 0.0, 0.9638, 0.7626, 0.9492, 0.8232, 0.9091, 0.8383, 0.8545, 0.8038, 0.1438, 0.7025, 0.1437, 0.5188, 0.2536, 0.5188, 0.2816, 0.6247, 0.4887, 0.06606, 0.4598, 0.2313, 0.3938, 0.2313, 0.3938, 0.04176, 0.3938, 0.2313, 0.3938, 0.2406, 0.375, 0.2402, 0.375, 0.2313, 0.3938, 0.2406, 0.3937, 0.2594, 0.375, 0.2598, 0.375, 0.2402, 0.3938, 0.2688, 0.375, 0.2688, 0.375, 0.2598, 0.3937, 0.2594, 0.1437, 0.5, 0.1438, 0.5094, 0.1348, 0.5098, 0.1348, 0.5, 0.1437, 0.5188, 0.1344, 0.5188, 0.1348, 0.5098, 0.1438, 0.5094, 0.1344, 0.5188, 0.125, 0.5188, 0.125, 0.5098, 0.1348, 0.5098, 0.125, 0.5098, 0.1348, 0.5, 0.1348, 0.5098, 0.1344, 0.7071, 0.1344, 0.5188, 0.1437, 0.5188, 0.1438, 0.7025, 0.125, 0.7092, 0.125, 0.5188, 0.1344, 0.5188, 0.1344, 0.7071, 0.3938, 0.04176, 0.3938, 0.2313, 0.375, 0.2313, 0.375, 0.04078, 0.2536, 0.5188, 0.1437, 0.5188, 0.1438, 0.5094, 0.2474, 0.5094, 0.2474, 0.5094, 0.1438, 0.5094, 0.1437, 0.5, 0.2351, 0.5, 0.2459, 0.5082, 0.375, 0.3601, 0.375, 0.2688, 0.3938, 0.2688, 0.3938, 0.3453, 0.3938, 0.2688, 0.3937, 0.2594, 0.4508, 0.2594, 0.4442, 0.2688, 0.3937, 0.2594, 0.3938, 0.2406, 0.4565, 0.2406, 0.4508, 0.2594, 0.3938, 0.2406, 0.3938, 0.2313, 0.4598, 0.2313, 0.4565, 0.2406, 0.3938, 0.3453, 0.3938, 0.2688, 0.4442, 0.2688, 0.9299, 0.9128, 0.923, 0.0, 0.9543, 0.1092, 0.9673, 0.2302, 0.9674, 0.7858, 0.9544, 0.8408, 0.9187, 0.8551, 0.8701, 0.8247, 0.03616, 0.0, 0.9494, 0.0, 0.95, 0.8293])
me_cube_cell_004.materials.append(mat_material)
me_cube_cell_004.update()
me_cube_cell_005 = bpy.data.meshes.new('Cube_cell.005')
me_cube_cell_005.from_pydata([(0.2266, 0.142, -0.4723), (-0.3186, -0.1559, 0.1434), (-0.1686, -0.3059, 0.1434), (-0.1686, -0.1559, 0.2934), (-0.2986, -0.2308, 0.1434), (-0.2986, -0.1559, 0.2183), (-0.2791, -0.2276, 0.2152), (-0.1686, -0.2859, 0.2183), (-0.2435, -0.2859, 0.1434), (-0.2404, -0.2664, 0.2152), (-0.2435, -0.1559, 0.2734), (-0.1686, -0.2308, 0.2734), (-0.2404, -0.2276, 0.2539), (-0.3186, -0.1559, -0.7592), (-0.3186, 0.1949, -0.7292), (-0.2986, -0.2308, -0.756), (-0.2622, -0.2672, -0.7416), (-0.2435, -0.2859, -0.7342), (0.4163, -0.3059, -0.4189), (-0.1686, -0.3059, -0.7), (-0.3186, 0.6661, 0.02161), (0.9188, -0.282, 0.2222), (0.9426, -0.2308, 0.2734), (0.7439, 0.4176, 0.2934), (0.9337, -0.1559, 0.2934), (0.864, -0.3059, 0.1434), (0.917, -0.2859, 0.2183), (-0.3186, 0.708, 0.08848), (-0.3186, 0.6979, 0.1434), (-0.2986, 0.6834, 0.2183), (-0.2435, 0.6711, 0.2734), (-0.1686, 0.6643, 0.2934), (0.1513, 0.6511, 0.2934), (-0.3186, -0.1559, -0.7592), (-0.3186, 0.1949, -0.7292), (-0.2986, -0.2308, -0.756), (-0.2622, -0.2672, -0.7416), (-0.2435, -0.2859, -0.7342), (-0.1686, -0.3059, -0.7), (-0.3186, 0.6661, 0.02161), (0.9188, -0.282, 0.2222), (0.9426, -0.2308, 0.2734), (0.9337, -0.1559, 0.2934), (0.4163, -0.3059, -0.4189), (0.864, -0.3059, 0.1434), (0.917, -0.2859, 0.2183), (-0.3186, 0.708, 0.08848), (-0.3186, 0.6979, 0.1434), (-0.2986, 0.6834, 0.2183), (-0.2435, 0.6711, 0.2734), (-0.1686, 0.6643, 0.2934), (0.1513, 0.6511, 0.2934), (0.7439, 0.4176, 0.2934)], [], [(13, 34, 0, 36, 35), (37, 36, 0, 43, 38), (39, 0, 34), (41, 40, 0, 52, 42), (44, 43, 0, 40, 45), (51, 27, 47, 48, 49, 50), (20, 14, 33, 1, 28, 46), (2, 19, 18, 25), (31, 3, 24, 23, 32), (1, 4, 6, 5), (4, 8, 9, 6), (2, 7, 9, 8), (7, 11, 12, 9), (3, 10, 12, 11), (10, 5, 6, 12), (6, 9, 12), (19, 2, 8, 17), (17, 8, 4, 15, 16), (15, 4, 1, 33), (3, 11, 22, 24), (22, 11, 7, 26, 21), (26, 7, 2, 25), (30, 10, 3, 31), (29, 5, 10, 30), (28, 1, 5, 29), (39, 27, 51, 52, 0)])
_k = set([(13, 34), (13, 35), (14, 20), (14, 33), (15, 16), (15, 33), (16, 17), (17, 19), (18, 19), (18, 25), (20, 46), (21, 22), (21, 26), (22, 24), (23, 24), (23, 32), (25, 26), (27, 39), (27, 47), (28, 29), (28, 46), (29, 30), (30, 31), (31, 32), (34, 39), (35, 36), (36, 37), (37, 38), (38, 43), (40, 41), (40, 45), (41, 42), (42, 52), (43, 44), (44, 45), (47, 48), (48, 49), (49, 50), (50, 51), (51, 52)])
me_cube_cell_005.attributes.new('sharp_edge', 'BOOLEAN', 'EDGE').data.foreach_set('value', [ (min(e.vertices), max(e.vertices)) in _k for e in me_cube_cell_005.edges])
_uv = me_cube_cell_005.uv_layers.new(name='UVMap')
_uv.uv.foreach_set('vector', [0.715, 0.6314, 0.08444, 0.0, 1.0, 0.0, 1.0, 0.8219, 0.8798, 0.7627, 0.8593, 0.8085, 0.8219, 0.8219, 0.0, 0.0, 0.8988, 0.0, 0.8995, 0.7261, 0.08375, 0.0, 1.0, 0.0, 1.0, 0.9156, 0.8958, 0.08596, 1.0, 0.1487, 1.0, 1.0, 0.06119, 0.06119, 0.7858, 0.06137, 0.2566, 0.1008, 1.0, 0.1012, 1.0, 1.0, 0.1487, 0.1487, 0.1545, 0.141, 0.1806, 0.0, 0.9214, 0.0, 0.9214, 0.1989, 0.8897, 0.4383, 0.8028, 0.5507, 0.6848, 0.505, 0.591, 0.1215, 0.4972, 0.06259, 0.4934, 0.01875, 0.6063, 0.01875, 0.6063, 0.1255, 0.5994, 0.1267, 0.6063, 0.9813, 0.5008, 0.9813, 0.536, 0.9081, 0.6063, 0.8522, 0.8563, 0.6287, 0.8563, 0.7313, 0.7185, 0.7313, 0.7422, 0.6596, 0.8163, 0.6304, 0.6063, 0.01875, 0.6062, 0.009387, 0.6152, 0.009784, 0.6156, 0.01875, 0.6062, 0.009387, 0.6062, 0.0, 0.6152, 0.0, 0.6152, 0.009784, 0.6063, 0.9813, 0.6156, 0.9812, 0.6152, 1.0, 0.6062, 1.0, 0.6156, 0.9812, 0.625, 0.9812, 0.625, 1.0, 0.6152, 1.0, 0.8563, 0.7313, 0.875, 0.7313, 0.875, 0.7402, 0.8562, 0.75, 0.625, 0.01875, 0.6156, 0.01875, 0.6152, 0.009784, 0.625, 0.009784, 0.6152, 0.009784, 0.6152, 0.0, 0.625, 0.009784, 0.5008, 0.9813, 0.6063, 0.9813, 0.6062, 1.0, 0.4965, 1.0, 0.4965, 0.0, 0.6062, 0.0, 0.6062, 0.009387, 0.4938, 0.009387, 0.4956, 0.003183, 0.4938, 0.009387, 0.6062, 0.009387, 0.6063, 0.01875, 0.4934, 0.01875, 0.8563, 0.7313, 0.8562, 0.75, 0.7173, 0.75, 0.7185, 0.7313, 0.625, 0.8423, 0.625, 0.9812, 0.6156, 0.9812, 0.6156, 0.8455, 0.6163, 0.8453, 0.6156, 0.8455, 0.6156, 0.9812, 0.6063, 0.9813, 0.6063, 0.8522, 0.875, 0.6279, 0.875, 0.7313, 0.8563, 0.7313, 0.8563, 0.6287, 0.6156, 0.1237, 0.6156, 0.01875, 0.625, 0.01875, 0.625, 0.1221, 0.6063, 0.1255, 0.6063, 0.01875, 0.6156, 0.01875, 0.6156, 0.1237, 0.08375, 0.08375, 1.0, 0.07856, 1.0, 0.8194, 1.0, 0.06119, 1.0, 1.0])
me_cube_cell_005.materials.append(mat_material)
me_cube_cell_005.update()

# ---- objects
ob_cube_cell = bpy.data.objects.new('Cube_cell', me_cube_cell_008)
ob_cube_cell_001 = bpy.data.objects.new('Cube_cell.001', me_cube_cell_009)
ob_cube_cell_002 = bpy.data.objects.new('Cube_cell.002', me_cube_cell_001)
ob_cube_cell_003 = bpy.data.objects.new('Cube_cell.003', me_cube_cell_002)
ob_cube_cell_004 = bpy.data.objects.new('Cube_cell.004', me_cube_cell_003)
ob_cube_cell_005 = bpy.data.objects.new('Cube_cell.005', me_cube_cell_004)
ob_cube_cell_006 = bpy.data.objects.new('Cube_cell.006', me_cube_cell_005)

# ---- transforms, parenting, visibility, modifiers, constraints
ob_cube_cell.location = (0.3067, 0.6239, 0.05653)
ob_cube_cell_001.location = (0.9074, 0.8951, -0.8844)
ob_cube_cell_002.location = (0.7534, -0.6399, 0.08799)
ob_cube_cell_003.location = (-0.0814, -0.7883, -0.7014)
ob_cube_cell_004.location = (-0.7782, 0.715, 0.8842)
ob_cube_cell_005.location = (-0.7279, 0.6063, -0.8184)
ob_cube_cell_006.location = (-0.6814, -0.6941, 0.7066)

# ---- collection membership
col_collection.objects.link(ob_cube_cell)
col_collection.objects.link(ob_cube_cell_001)
col_collection.objects.link(ob_cube_cell_002)
col_collection.objects.link(ob_cube_cell_003)
col_collection.objects.link(ob_cube_cell_004)
col_collection.objects.link(ob_cube_cell_005)
col_collection.objects.link(ob_cube_cell_006)

# ---- scene / render settings (as saved in the file)
scene.frame_start = 1; scene.frame_end = 250; scene.frame_set(1)
scene.render.engine = 'BLENDER_EEVEE_NEXT'
scene.cycles.sampling_pattern = 'TABULATED_SOBOL'
scene.eevee.ray_tracing_options.trace_max_roughness = 0.0
bpy.context.view_layer.update()

# ---- added for rendering (the .blend has no active camera and no usable light): camera, sun
cam_auto = bpy.data.cameras.new('AutoCamera')
cam_auto.lens = 50.0
cam_auto.sensor_width = 36.0
cam_auto.clip_end = 1000.0
ob_auto_camera = bpy.data.objects.new('AutoCamera', cam_auto)
scene.collection.objects.link(ob_auto_camera)
ob_auto_camera.location = (3.20507, -3.84609, 2.56406)
ob_auto_camera.rotation_euler = (1.09748, -7.21219e-08, 0.694738)
scene.camera = ob_auto_camera
light_auto_sun = bpy.data.lights.new('AutoSun', 'SUN')
light_auto_sun.energy = 3.0
light_auto_sun.angle = 0.0523599
ob_auto_sun = bpy.data.objects.new('AutoSun', light_auto_sun)
scene.collection.objects.link(ob_auto_sun)
ob_auto_sun.rotation_euler = (0.872665, 0.174533, 0.523599)
bpy.context.view_layer.update()
